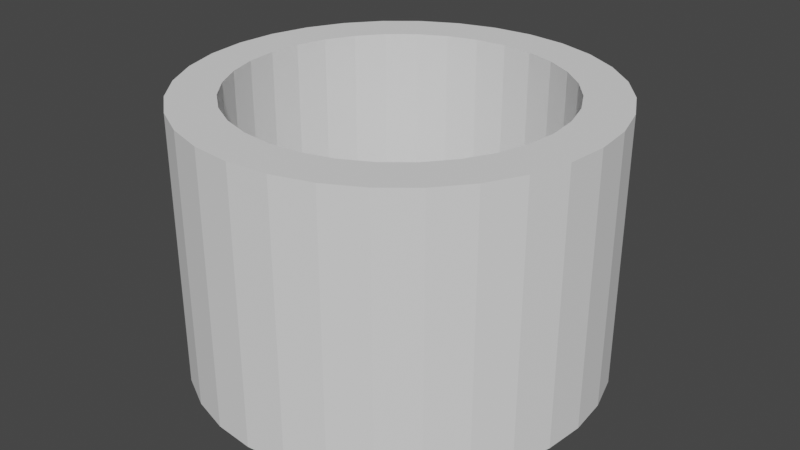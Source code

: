 # Source: WinCircle.blend  (saved by Blender 3.0.42; exported with 4.5.12 LTS)
import bpy
from mathutils import Matrix  # noqa: F401  (used for matrix-valued properties, if any)

bpy.ops.wm.read_factory_settings(use_empty=True)
scene = bpy.context.scene
scene.name = 'Scene'

# ---- collections
col_collection = bpy.data.collections.new('Collection'); scene.collection.children.link(col_collection)

# ---- world
world_world = bpy.data.worlds.new('World'); scene.world = world_world
world_world.use_nodes = True; world_world.node_tree.nodes.clear()
_N = world_world.node_tree.nodes; _L = world_world.node_tree.links
n0 = _N.new('ShaderNodeOutputWorld'); n0.name = 'World Output'; n0.location = (300, 300)
n1 = _N.new('ShaderNodeBackground'); n1.name = 'Background'; n1.location = (10, 300)
n1.inputs[0].default_value = (0.05088, 0.05088, 0.05088, 1.0)
_L.new(n1.outputs[0], n0.inputs[0])
n0.is_active_output = True
world_world.color = (0.05088, 0.05088, 0.05088)
world_world.use_sun_shadow = False
world_world.sun_shadow_jitter_overblur = 0.0

# ---- meshes
me_cylinder_001 = bpy.data.meshes.new('Cylinder.001')
me_cylinder_001.from_pydata([(-3.075e-08, 0.4754, -0.4), (-3.075e-08, 0.4754, 0.4), (0.09274, 0.4662, -0.4), (0.09274, 0.4662, 0.4), (0.1819, 0.4392, -0.4), (0.1819, 0.4392, 0.4), (0.2641, 0.3952, -0.4), (0.2641, 0.3952, 0.4), (0.3361, 0.3361, -0.4), (0.3361, 0.3361, 0.4), (0.3952, 0.2641, -0.4), (0.3952, 0.2641, 0.4), (0.4392, 0.1819, -0.4), (0.4392, 0.1819, 0.4), (0.4662, 0.09274, -0.4), (0.4662, 0.09274, 0.4), (0.4754, -2.213e-08, -0.4), (0.4754, -2.213e-08, 0.4), (0.4662, -0.09274, -0.4), (0.4662, -0.09274, 0.4), (0.4392, -0.1819, -0.4), (0.4392, -0.1819, 0.4), (0.3952, -0.2641, -0.4), (0.3952, -0.2641, 0.4), (0.3361, -0.3361, -0.4), (0.3361, -0.3361, 0.4), (0.2641, -0.3952, -0.4), (0.2641, -0.3952, 0.4), (0.1819, -0.4392, -0.4), (0.1819, -0.4392, 0.4), (0.09274, -0.4662, -0.4), (0.09274, -0.4662, 0.4), (-4.476e-08, -0.4754, -0.4), (-4.476e-08, -0.4754, 0.4), (-0.09274, -0.4662, -0.4), (-0.09274, -0.4662, 0.4), (-0.1819, -0.4392, -0.4), (-0.1819, -0.4392, 0.4), (-0.2641, -0.3952, -0.4), (-0.2641, -0.3952, 0.4), (-0.3361, -0.3361, -0.4), (-0.3361, -0.3361, 0.4), (-0.3952, -0.2641, -0.4), (-0.3952, -0.2641, 0.4), (-0.4392, -0.1819, -0.4), (-0.4392, -0.1819, 0.4), (-0.4662, -0.09274, -0.4), (-0.4662, -0.09274, 0.4), (-0.4754, 7.274e-09, -0.4), (-0.4754, 7.274e-09, 0.4), (-0.4662, 0.09274, -0.4), (-0.4662, 0.09274, 0.4), (-0.4392, 0.1819, -0.4), (-0.4392, 0.1819, 0.4), (-0.3952, 0.2641, -0.4), (-0.3952, 0.2641, 0.4), (-0.3361, 0.3361, -0.4), (-0.3361, 0.3361, 0.4), (-0.2641, 0.3952, -0.4), (-0.2641, 0.3952, 0.4), (-0.1819, 0.4392, -0.4), (-0.1819, 0.4392, 0.4), (-0.09274, 0.4662, -0.4), (-0.09274, 0.4662, 0.4), (0.0, 0.61, -0.4), (0.119, 0.5983, -0.4), (0.119, 0.5983, 0.4), (0.0, 0.61, 0.4), (0.2334, 0.5636, -0.4), (0.2334, 0.5636, 0.4), (0.3389, 0.5072, -0.4), (0.3389, 0.5072, 0.4), (0.4313, 0.4313, -0.4), (0.4313, 0.4313, 0.4), (0.5072, 0.3389, -0.4), (0.5072, 0.3389, 0.4), (0.5636, 0.2334, -0.4), (0.5636, 0.2334, 0.4), (0.5983, 0.119, -0.4), (0.5983, 0.119, 0.4), (0.61, -2.666e-08, -0.4), (0.61, -2.666e-08, 0.4), (0.5983, -0.119, -0.4), (0.5983, -0.119, 0.4), (0.5636, -0.2334, -0.4), (0.5636, -0.2334, 0.4), (0.5072, -0.3389, -0.4), (0.5072, -0.3389, 0.4), (0.4313, -0.4313, -0.4), (0.4313, -0.4313, 0.4), (0.3389, -0.5072, -0.4), (0.3389, -0.5072, 0.4), (0.2334, -0.5636, -0.4), (0.2334, -0.5636, 0.4), (0.119, -0.5983, -0.4), (0.119, -0.5983, 0.4), (-5.333e-08, -0.61, -0.4), (-5.333e-08, -0.61, 0.4), (-0.119, -0.5983, -0.4), (-0.119, -0.5983, 0.4), (-0.2334, -0.5636, -0.4), (-0.2334, -0.5636, 0.4), (-0.3389, -0.5072, -0.4), (-0.3389, -0.5072, 0.4), (-0.4313, -0.4313, -0.4), (-0.4313, -0.4313, 0.4), (-0.5072, -0.3389, -0.4), (-0.5072, -0.3389, 0.4), (-0.5636, -0.2334, -0.4), (-0.5636, -0.2334, 0.4), (-0.5983, -0.119, -0.4), (-0.5983, -0.119, 0.4), (-0.61, 7.274e-09, -0.4), (-0.61, 7.274e-09, 0.4), (-0.5983, 0.119, -0.4), (-0.5983, 0.119, 0.4), (-0.5636, 0.2334, -0.4), (-0.5636, 0.2334, 0.4), (-0.5072, 0.3389, -0.4), (-0.5072, 0.3389, 0.4), (-0.4313, 0.4313, -0.4), (-0.4313, 0.4313, 0.4), (-0.3389, 0.5072, -0.4), (-0.3389, 0.5072, 0.4), (-0.2334, 0.5636, -0.4), (-0.2334, 0.5636, 0.4), (-0.119, 0.5983, -0.4), (-0.119, 0.5983, 0.4)], [], [(64, 67, 66, 65), (65, 66, 69, 68), (68, 69, 71, 70), (70, 71, 73, 72), (72, 73, 75, 74), (74, 75, 77, 76), (76, 77, 79, 78), (78, 79, 81, 80), (80, 81, 83, 82), (82, 83, 85, 84), (84, 85, 87, 86), (86, 87, 89, 88), (88, 89, 91, 90), (90, 91, 93, 92), (92, 93, 95, 94), (94, 95, 97, 96), (96, 97, 99, 98), (98, 99, 101, 100), (100, 101, 103, 102), (102, 103, 105, 104), (104, 105, 107, 106), (106, 107, 109, 108), (108, 109, 111, 110), (110, 111, 113, 112), (112, 113, 115, 114), (114, 115, 117, 116), (116, 117, 119, 118), (118, 119, 121, 120), (120, 121, 123, 122), (122, 123, 125, 124), (63, 61, 60, 62), (124, 125, 127, 126), (126, 127, 67, 64), (1, 63, 62, 0), (2, 0, 64, 65), (1, 3, 66, 67), (4, 2, 65, 68), (3, 5, 69, 66), (6, 4, 68, 70), (5, 7, 71, 69), (8, 6, 70, 72), (7, 9, 73, 71), (10, 8, 72, 74), (9, 11, 75, 73), (12, 10, 74, 76), (11, 13, 77, 75), (14, 12, 76, 78), (13, 15, 79, 77), (16, 14, 78, 80), (15, 17, 81, 79), (18, 16, 80, 82), (17, 19, 83, 81), (20, 18, 82, 84), (19, 21, 85, 83), (22, 20, 84, 86), (21, 23, 87, 85), (24, 22, 86, 88), (23, 25, 89, 87), (26, 24, 88, 90), (25, 27, 91, 89), (28, 26, 90, 92), (27, 29, 93, 91), (30, 28, 92, 94), (29, 31, 95, 93), (32, 30, 94, 96), (31, 33, 97, 95), (34, 32, 96, 98), (33, 35, 99, 97), (36, 34, 98, 100), (35, 37, 101, 99), (38, 36, 100, 102), (37, 39, 103, 101), (40, 38, 102, 104), (39, 41, 105, 103), (42, 40, 104, 106), (41, 43, 107, 105), (44, 42, 106, 108), (43, 45, 109, 107), (46, 44, 108, 110), (45, 47, 111, 109), (48, 46, 110, 112), (47, 49, 113, 111), (50, 48, 112, 114), (49, 51, 115, 113), (52, 50, 114, 116), (51, 53, 117, 115), (54, 52, 116, 118), (53, 55, 119, 117), (56, 54, 118, 120), (55, 57, 121, 119), (58, 56, 120, 122), (57, 59, 123, 121), (60, 58, 122, 124), (59, 61, 125, 123), (62, 60, 124, 126), (61, 63, 127, 125), (0, 62, 126, 64), (63, 1, 67, 127), (61, 59, 58, 60), (59, 57, 56, 58), (57, 55, 54, 56), (55, 53, 52, 54), (53, 51, 50, 52), (51, 49, 48, 50), (49, 47, 46, 48), (47, 45, 44, 46), (45, 43, 42, 44), (43, 41, 40, 42), (41, 39, 38, 40), (39, 37, 36, 38), (37, 35, 34, 36), (35, 33, 32, 34), (33, 31, 30, 32), (31, 29, 28, 30), (29, 27, 26, 28), (27, 25, 24, 26), (25, 23, 22, 24), (23, 21, 20, 22), (21, 19, 18, 20), (19, 17, 16, 18), (17, 15, 14, 16), (15, 13, 12, 14), (13, 11, 10, 12), (11, 9, 8, 10), (9, 7, 6, 8), (7, 5, 4, 6), (5, 3, 2, 4), (3, 1, 0, 2)])
_uv = me_cylinder_001.uv_layers.new(name='UVMap')
_uv.uv.foreach_set('vector', [1.0, 0.5, 1.0, 1.0, 0.9688, 1.0, 0.9688, 0.5, 0.9688, 0.5, 0.9688, 1.0, 0.9375, 1.0, 0.9375, 0.5, 0.9375, 0.5, 0.9375, 1.0, 0.9062, 1.0, 0.9062, 0.5, 0.9062, 0.5, 0.9062, 1.0, 0.875, 1.0, 0.875, 0.5, 0.875, 0.5, 0.875, 1.0, 0.8438, 1.0, 0.8438, 0.5, 0.8438, 0.5, 0.8438, 1.0, 0.8125, 1.0, 0.8125, 0.5, 0.8125, 0.5, 0.8125, 1.0, 0.7812, 1.0, 0.7812, 0.5, 0.7812, 0.5, 0.7812, 1.0, 0.75, 1.0, 0.75, 0.5, 0.75, 0.5, 0.75, 1.0, 0.7188, 1.0, 0.7188, 0.5, 0.7188, 0.5, 0.7188, 1.0, 0.6875, 1.0, 0.6875, 0.5, 0.6875, 0.5, 0.6875, 1.0, 0.6562, 1.0, 0.6562, 0.5, 0.6562, 0.5, 0.6562, 1.0, 0.625, 1.0, 0.625, 0.5, 0.625, 0.5, 0.625, 1.0, 0.5938, 1.0, 0.5938, 0.5, 0.5938, 0.5, 0.5938, 1.0, 0.5625, 1.0, 0.5625, 0.5, 0.5625, 0.5, 0.5625, 1.0, 0.5312, 1.0, 0.5312, 0.5, 0.5312, 0.5, 0.5312, 1.0, 0.5, 1.0, 0.5, 0.5, 0.5, 0.5, 0.5, 1.0, 0.4688, 1.0, 0.4688, 0.5, 0.4688, 0.5, 0.4688, 1.0, 0.4375, 1.0, 0.4375, 0.5, 0.4375, 0.5, 0.4375, 1.0, 0.4062, 1.0, 0.4062, 0.5, 0.4062, 0.5, 0.4062, 1.0, 0.375, 1.0, 0.375, 0.5, 0.375, 0.5, 0.375, 1.0, 0.3438, 1.0, 0.3438, 0.5, 0.3438, 0.5, 0.3438, 1.0, 0.3125, 1.0, 0.3125, 0.5, 0.3125, 0.5, 0.3125, 1.0, 0.2812, 1.0, 0.2812, 0.5, 0.2812, 0.5, 0.2812, 1.0, 0.25, 1.0, 0.25, 0.5, 0.25, 0.5, 0.25, 1.0, 0.2188, 1.0, 0.2188, 0.5, 0.2188, 0.5, 0.2188, 1.0, 0.1875, 1.0, 0.1875, 0.5, 0.1875, 0.5, 0.1875, 1.0, 0.1562, 1.0, 0.1562, 0.5, 0.1562, 0.5, 0.1562, 1.0, 0.125, 1.0, 0.125, 0.5, 0.125, 0.5, 0.125, 1.0, 0.09375, 1.0, 0.09375, 0.5, 0.09375, 0.5, 0.09375, 1.0, 0.0625, 1.0, 0.0625, 0.5, 0.2135, 0.4334, 0.1784, 0.4228, 0.6784, 0.4228, 0.7135, 0.4334, 0.0625, 0.5, 0.0625, 1.0, 0.03125, 1.0, 0.03125, 0.5, 0.03125, 0.5, 0.03125, 1.0, 0.0, 1.0, 0.0, 0.5, 0.25, 0.437, 0.2135, 0.4334, 0.7135, 0.4334, 0.75, 0.437, 0.7865, 0.4334, 0.75, 0.437, 0.75, 0.49, 0.7968, 0.4854, 0.25, 0.437, 0.2865, 0.4334, 0.2968, 0.4854, 0.25, 0.49, 0.8216, 0.4228, 0.7865, 0.4334, 0.7968, 0.4854, 0.8418, 0.4717, 0.2865, 0.4334, 0.3216, 0.4228, 0.3418, 0.4717, 0.2968, 0.4854, 0.8539, 0.4055, 0.8216, 0.4228, 0.8418, 0.4717, 0.8833, 0.4496, 0.3216, 0.4228, 0.3539, 0.4055, 0.3833, 0.4496, 0.3418, 0.4717, 0.8822, 0.3822, 0.8539, 0.4055, 0.8833, 0.4496, 0.9197, 0.4197, 0.3539, 0.4055, 0.3822, 0.3822, 0.4197, 0.4197, 0.3833, 0.4496, 0.9055, 0.3539, 0.8822, 0.3822, 0.9197, 0.4197, 0.9496, 0.3833, 0.3822, 0.3822, 0.4055, 0.3539, 0.4496, 0.3833, 0.4197, 0.4197, 0.9228, 0.3216, 0.9055, 0.3539, 0.9496, 0.3833, 0.9717, 0.3418, 0.4055, 0.3539, 0.4228, 0.3216, 0.4717, 0.3418, 0.4496, 0.3833, 0.9334, 0.2865, 0.9228, 0.3216, 0.9717, 0.3418, 0.9854, 0.2968, 0.4228, 0.3216, 0.4334, 0.2865, 0.4854, 0.2968, 0.4717, 0.3418, 0.937, 0.25, 0.9334, 0.2865, 0.9854, 0.2968, 0.99, 0.25, 0.4334, 0.2865, 0.437, 0.25, 0.49, 0.25, 0.4854, 0.2968, 0.9334, 0.2135, 0.937, 0.25, 0.99, 0.25, 0.9854, 0.2032, 0.437, 0.25, 0.4334, 0.2135, 0.4854, 0.2032, 0.49, 0.25, 0.9228, 0.1784, 0.9334, 0.2135, 0.9854, 0.2032, 0.9717, 0.1582, 0.4334, 0.2135, 0.4228, 0.1784, 0.4717, 0.1582, 0.4854, 0.2032, 0.9055, 0.1461, 0.9228, 0.1784, 0.9717, 0.1582, 0.9496, 0.1167, 0.4228, 0.1784, 0.4055, 0.1461, 0.4496, 0.1167, 0.4717, 0.1582, 0.8822, 0.1178, 0.9055, 0.1461, 0.9496, 0.1167, 0.9197, 0.08029, 0.4055, 0.1461, 0.3822, 0.1178, 0.4197, 0.08029, 0.4496, 0.1167, 0.8539, 0.0945, 0.8822, 0.1178, 0.9197, 0.08029, 0.8833, 0.05045, 0.3822, 0.1178, 0.3539, 0.0945, 0.3833, 0.05045, 0.4197, 0.08029, 0.8216, 0.07721, 0.8539, 0.0945, 0.8833, 0.05045, 0.8418, 0.02827, 0.3539, 0.0945, 0.3216, 0.07721, 0.3418, 0.02827, 0.3833, 0.05045, 0.7865, 0.06657, 0.8216, 0.07721, 0.8418, 0.02827, 0.7968, 0.01461, 0.3216, 0.07721, 0.2865, 0.06657, 0.2968, 0.01461, 0.3418, 0.02827, 0.75, 0.06298, 0.7865, 0.06657, 0.7968, 0.01461, 0.75, 0.01, 0.2865, 0.06657, 0.25, 0.06298, 0.25, 0.01, 0.2968, 0.01461, 0.7135, 0.06657, 0.75, 0.06298, 0.75, 0.01, 0.7032, 0.01461, 0.25, 0.06298, 0.2135, 0.06657, 0.2032, 0.01461, 0.25, 0.01, 0.6784, 0.07721, 0.7135, 0.06657, 0.7032, 0.01461, 0.6582, 0.02827, 0.2135, 0.06657, 0.1784, 0.07721, 0.1582, 0.02827, 0.2032, 0.01461, 0.6461, 0.0945, 0.6784, 0.07721, 0.6582, 0.02827, 0.6167, 0.05045, 0.1784, 0.07721, 0.1461, 0.0945, 0.1167, 0.05045, 0.1582, 0.02827, 0.6178, 0.1178, 0.6461, 0.0945, 0.6167, 0.05045, 0.5803, 0.08029, 0.1461, 0.0945, 0.1178, 0.1178, 0.08029, 0.08029, 0.1167, 0.05045, 0.5945, 0.1461, 0.6178, 0.1178, 0.5803, 0.08029, 0.5504, 0.1167, 0.1178, 0.1178, 0.0945, 0.1461, 0.05045, 0.1167, 0.08029, 0.08029, 0.5772, 0.1784, 0.5945, 0.1461, 0.5504, 0.1167, 0.5283, 0.1582, 0.0945, 0.1461, 0.07721, 0.1784, 0.02827, 0.1582, 0.05045, 0.1167, 0.5666, 0.2135, 0.5772, 0.1784, 0.5283, 0.1582, 0.5146, 0.2032, 0.07721, 0.1784, 0.06657, 0.2135, 0.01461, 0.2032, 0.02827, 0.1582, 0.563, 0.25, 0.5666, 0.2135, 0.5146, 0.2032, 0.51, 0.25, 0.06657, 0.2135, 0.06298, 0.25, 0.01, 0.25, 0.01461, 0.2032, 0.5666, 0.2865, 0.563, 0.25, 0.51, 0.25, 0.5146, 0.2968, 0.06298, 0.25, 0.06657, 0.2865, 0.01461, 0.2968, 0.01, 0.25, 0.5772, 0.3216, 0.5666, 0.2865, 0.5146, 0.2968, 0.5283, 0.3418, 0.06657, 0.2865, 0.07721, 0.3216, 0.02827, 0.3418, 0.01461, 0.2968, 0.5945, 0.3539, 0.5772, 0.3216, 0.5283, 0.3418, 0.5504, 0.3833, 0.07721, 0.3216, 0.0945, 0.3539, 0.05045, 0.3833, 0.02827, 0.3418, 0.6178, 0.3822, 0.5945, 0.3539, 0.5504, 0.3833, 0.5803, 0.4197, 0.0945, 0.3539, 0.1178, 0.3822, 0.08029, 0.4197, 0.05045, 0.3833, 0.6461, 0.4055, 0.6178, 0.3822, 0.5803, 0.4197, 0.6167, 0.4496, 0.1178, 0.3822, 0.1461, 0.4055, 0.1167, 0.4496, 0.08029, 0.4197, 0.6784, 0.4228, 0.6461, 0.4055, 0.6167, 0.4496, 0.6582, 0.4717, 0.1461, 0.4055, 0.1784, 0.4228, 0.1582, 0.4717, 0.1167, 0.4496, 0.7135, 0.4334, 0.6784, 0.4228, 0.6582, 0.4717, 0.7032, 0.4854, 0.1784, 0.4228, 0.2135, 0.4334, 0.2032, 0.4854, 0.1582, 0.4717, 0.75, 0.437, 0.7135, 0.4334, 0.7032, 0.4854, 0.75, 0.49, 0.2135, 0.4334, 0.25, 0.437, 0.25, 0.49, 0.2032, 0.4854, 0.1784, 0.4228, 0.1461, 0.4055, 0.6461, 0.4055, 0.6784, 0.4228, 0.1461, 0.4055, 0.1178, 0.3822, 0.6178, 0.3822, 0.6461, 0.4055, 0.1178, 0.3822, 0.0945, 0.3539, 0.5945, 0.3539, 0.6178, 0.3822, 0.0945, 0.3539, 0.07721, 0.3216, 0.5772, 0.3216, 0.5945, 0.3539, 0.07721, 0.3216, 0.06657, 0.2865, 0.5666, 0.2865, 0.5772, 0.3216, 0.06657, 0.2865, 0.06298, 0.25, 0.563, 0.25, 0.5666, 0.2865, 0.06298, 0.25, 0.06657, 0.2135, 0.5666, 0.2135, 0.563, 0.25, 0.06657, 0.2135, 0.07721, 0.1784, 0.5772, 0.1784, 0.5666, 0.2135, 0.07721, 0.1784, 0.0945, 0.1461, 0.5945, 0.1461, 0.5772, 0.1784, 0.0945, 0.1461, 0.1178, 0.1178, 0.6178, 0.1178, 0.5945, 0.1461, 0.1178, 0.1178, 0.1461, 0.0945, 0.6461, 0.0945, 0.6178, 0.1178, 0.1461, 0.0945, 0.1784, 0.07721, 0.6784, 0.07721, 0.6461, 0.0945, 0.1784, 0.07721, 0.2135, 0.06657, 0.7135, 0.06657, 0.6784, 0.07721, 0.2135, 0.06657, 0.25, 0.06298, 0.75, 0.06298, 0.7135, 0.06657, 0.25, 0.06298, 0.2865, 0.06657, 0.7865, 0.06657, 0.75, 0.06298, 0.2865, 0.06657, 0.3216, 0.07721, 0.8216, 0.07721, 0.7865, 0.06657, 0.3216, 0.07721, 0.3539, 0.0945, 0.8539, 0.0945, 0.8216, 0.07721, 0.3539, 0.0945, 0.3822, 0.1178, 0.8822, 0.1178, 0.8539, 0.0945, 0.3822, 0.1178, 0.4055, 0.1461, 0.9055, 0.1461, 0.8822, 0.1178, 0.4055, 0.1461, 0.4228, 0.1784, 0.9228, 0.1784, 0.9055, 0.1461, 0.4228, 0.1784, 0.4334, 0.2135, 0.9334, 0.2135, 0.9228, 0.1784, 0.4334, 0.2135, 0.437, 0.25, 0.937, 0.25, 0.9334, 0.2135, 0.437, 0.25, 0.4334, 0.2865, 0.9334, 0.2865, 0.937, 0.25, 0.4334, 0.2865, 0.4228, 0.3216, 0.9228, 0.3216, 0.9334, 0.2865, 0.4228, 0.3216, 0.4055, 0.3539, 0.9055, 0.3539, 0.9228, 0.3216, 0.4055, 0.3539, 0.3822, 0.3822, 0.8822, 0.3822, 0.9055, 0.3539, 0.3822, 0.3822, 0.3539, 0.4055, 0.8539, 0.4055, 0.8822, 0.3822, 0.3539, 0.4055, 0.3216, 0.4228, 0.8216, 0.4228, 0.8539, 0.4055, 0.3216, 0.4228, 0.2865, 0.4334, 0.7865, 0.4334, 0.8216, 0.4228, 0.2865, 0.4334, 0.25, 0.437, 0.75, 0.437, 0.7865, 0.4334])
me_cylinder_001.use_remesh_fix_poles = True
me_cylinder_001.use_remesh_preserve_attributes = False
me_cylinder_001.update()

# ---- objects
ob_wincircle = bpy.data.objects.new('WinCircle', me_cylinder_001)

# ---- transforms, parenting, visibility, modifiers, constraints
ob_wincircle.location = (0.0, 0.0, 0.0)

# ---- collection membership
col_collection.objects.link(ob_wincircle)

# ---- scene / render settings (as saved in the file)
scene.frame_start = 1; scene.frame_end = 250; scene.frame_set(1)
scene.render.engine = 'BLENDER_EEVEE_NEXT'
scene.cycles.sampling_pattern = 'TABULATED_SOBOL'
scene.cycles.use_light_tree = False
scene.view_settings.view_transform = 'Filmic'
bpy.context.view_layer.update()

# ---- added for rendering (the .blend has no active camera and no usable light): camera, sun
cam_auto = bpy.data.cameras.new('AutoCamera')
cam_auto.lens = 50.0
cam_auto.sensor_width = 36.0
cam_auto.clip_end = 1000.0
ob_auto_camera = bpy.data.objects.new('AutoCamera', cam_auto)
scene.collection.objects.link(ob_auto_camera)
ob_auto_camera.location = (1.75958, -2.1115, 1.40767)
ob_auto_camera.rotation_euler = (1.09748, -7.21219e-08, 0.694738)
scene.camera = ob_auto_camera
light_auto_sun = bpy.data.lights.new('AutoSun', 'SUN')
light_auto_sun.energy = 3.0
light_auto_sun.angle = 0.0523599
ob_auto_sun = bpy.data.objects.new('AutoSun', light_auto_sun)
scene.collection.objects.link(ob_auto_sun)
ob_auto_sun.rotation_euler = (0.872665, 0.174533, 0.523599)
bpy.context.view_layer.update()
